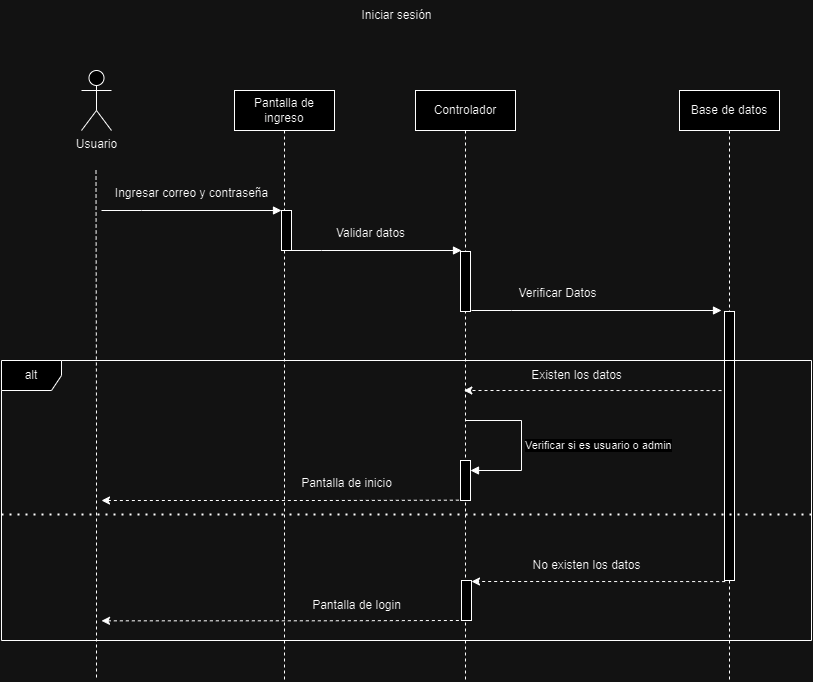

The diagram above was exported from draw.io. Its source (the exported page's mxGraphModel, read from the mxfile embedded in the PNG):
<mxGraphModel dx="1763" dy="810" grid="1" gridSize="10" guides="1" tooltips="1" connect="1" arrows="1" fold="1" page="1" pageScale="1" pageWidth="827" pageHeight="1169" math="0" shadow="0">
  <root>
    <mxCell id="0" />
    <mxCell id="1" parent="0" />
    <mxCell id="JamYL-opH9OEhqvgX6yV-9" style="edgeStyle=orthogonalEdgeStyle;rounded=0;orthogonalLoop=1;jettySize=auto;html=1;dashed=1;endArrow=none;endFill=0;" edge="1" parent="1">
      <mxGeometry relative="1" as="geometry">
        <mxPoint x="95" y="730" as="targetPoint" />
        <mxPoint x="94.5" y="220" as="sourcePoint" />
      </mxGeometry>
    </mxCell>
    <mxCell id="JamYL-opH9OEhqvgX6yV-1" value="Usuario" style="shape=umlActor;verticalLabelPosition=bottom;verticalAlign=top;html=1;" vertex="1" parent="1">
      <mxGeometry x="80" y="120" width="30" height="60" as="geometry" />
    </mxCell>
    <mxCell id="JamYL-opH9OEhqvgX6yV-2" value="Pantalla de ingreso" style="shape=umlLifeline;perimeter=lifelinePerimeter;whiteSpace=wrap;html=1;container=1;dropTarget=0;collapsible=0;recursiveResize=0;outlineConnect=0;portConstraint=eastwest;newEdgeStyle={&quot;edgeStyle&quot;:&quot;elbowEdgeStyle&quot;,&quot;elbow&quot;:&quot;vertical&quot;,&quot;curved&quot;:0,&quot;rounded&quot;:0};" vertex="1" parent="1">
      <mxGeometry x="233" y="140" width="100" height="590" as="geometry" />
    </mxCell>
    <mxCell id="JamYL-opH9OEhqvgX6yV-15" value="" style="html=1;points=[];perimeter=orthogonalPerimeter;outlineConnect=0;targetShapes=umlLifeline;portConstraint=eastwest;newEdgeStyle={&quot;edgeStyle&quot;:&quot;elbowEdgeStyle&quot;,&quot;elbow&quot;:&quot;vertical&quot;,&quot;curved&quot;:0,&quot;rounded&quot;:0};" vertex="1" parent="JamYL-opH9OEhqvgX6yV-2">
      <mxGeometry x="47" y="120" width="10" height="40" as="geometry" />
    </mxCell>
    <mxCell id="JamYL-opH9OEhqvgX6yV-3" value="Controlador" style="shape=umlLifeline;perimeter=lifelinePerimeter;whiteSpace=wrap;html=1;container=1;dropTarget=0;collapsible=0;recursiveResize=0;outlineConnect=0;portConstraint=eastwest;newEdgeStyle={&quot;edgeStyle&quot;:&quot;elbowEdgeStyle&quot;,&quot;elbow&quot;:&quot;vertical&quot;,&quot;curved&quot;:0,&quot;rounded&quot;:0};" vertex="1" parent="1">
      <mxGeometry x="414" y="140" width="100" height="590" as="geometry" />
    </mxCell>
    <mxCell id="JamYL-opH9OEhqvgX6yV-19" value="" style="html=1;points=[];perimeter=orthogonalPerimeter;outlineConnect=0;targetShapes=umlLifeline;portConstraint=eastwest;newEdgeStyle={&quot;edgeStyle&quot;:&quot;elbowEdgeStyle&quot;,&quot;elbow&quot;:&quot;vertical&quot;,&quot;curved&quot;:0,&quot;rounded&quot;:0};" vertex="1" parent="JamYL-opH9OEhqvgX6yV-3">
      <mxGeometry x="45" y="161" width="10" height="60" as="geometry" />
    </mxCell>
    <mxCell id="JamYL-opH9OEhqvgX6yV-41" value="" style="html=1;points=[];perimeter=orthogonalPerimeter;outlineConnect=0;targetShapes=umlLifeline;portConstraint=eastwest;newEdgeStyle={&quot;edgeStyle&quot;:&quot;elbowEdgeStyle&quot;,&quot;elbow&quot;:&quot;vertical&quot;,&quot;curved&quot;:0,&quot;rounded&quot;:0};" vertex="1" parent="JamYL-opH9OEhqvgX6yV-3">
      <mxGeometry x="45" y="370" width="10" height="40" as="geometry" />
    </mxCell>
    <mxCell id="JamYL-opH9OEhqvgX6yV-42" value="Verificar si es usuario o admin" style="html=1;align=left;spacingLeft=2;endArrow=block;rounded=0;edgeStyle=orthogonalEdgeStyle;curved=0;rounded=0;" edge="1" target="JamYL-opH9OEhqvgX6yV-41" parent="JamYL-opH9OEhqvgX6yV-3" source="JamYL-opH9OEhqvgX6yV-3">
      <mxGeometry x="0.03" relative="1" as="geometry">
        <mxPoint x="50" y="250" as="sourcePoint" />
        <Array as="points">
          <mxPoint x="106" y="330" />
          <mxPoint x="106" y="380" />
        </Array>
        <mxPoint as="offset" />
      </mxGeometry>
    </mxCell>
    <mxCell id="JamYL-opH9OEhqvgX6yV-4" value="Base de datos" style="shape=umlLifeline;perimeter=lifelinePerimeter;whiteSpace=wrap;html=1;container=1;dropTarget=0;collapsible=0;recursiveResize=0;outlineConnect=0;portConstraint=eastwest;newEdgeStyle={&quot;edgeStyle&quot;:&quot;elbowEdgeStyle&quot;,&quot;elbow&quot;:&quot;vertical&quot;,&quot;curved&quot;:0,&quot;rounded&quot;:0};" vertex="1" parent="1">
      <mxGeometry x="678" y="140" width="100" height="590" as="geometry" />
    </mxCell>
    <mxCell id="JamYL-opH9OEhqvgX6yV-23" value="" style="html=1;points=[];perimeter=orthogonalPerimeter;outlineConnect=0;targetShapes=umlLifeline;portConstraint=eastwest;newEdgeStyle={&quot;edgeStyle&quot;:&quot;elbowEdgeStyle&quot;,&quot;elbow&quot;:&quot;vertical&quot;,&quot;curved&quot;:0,&quot;rounded&quot;:0};" vertex="1" parent="JamYL-opH9OEhqvgX6yV-4">
      <mxGeometry x="45" y="221" width="10" height="269" as="geometry" />
    </mxCell>
    <mxCell id="JamYL-opH9OEhqvgX6yV-13" value="" style="endArrow=block;endFill=1;html=1;edgeStyle=orthogonalEdgeStyle;align=left;verticalAlign=top;rounded=0;" edge="1" parent="1">
      <mxGeometry x="-1" relative="1" as="geometry">
        <mxPoint x="100" y="260" as="sourcePoint" />
        <mxPoint x="280" y="260" as="targetPoint" />
        <Array as="points">
          <mxPoint x="140" y="260" />
          <mxPoint x="140" y="260" />
        </Array>
      </mxGeometry>
    </mxCell>
    <mxCell id="JamYL-opH9OEhqvgX6yV-17" value="Iniciar sesión" style="text;html=1;align=center;verticalAlign=middle;resizable=0;points=[];autosize=1;strokeColor=none;fillColor=none;" vertex="1" parent="1">
      <mxGeometry x="350" y="50" width="90" height="30" as="geometry" />
    </mxCell>
    <mxCell id="JamYL-opH9OEhqvgX6yV-18" value="Ingresar correo y contraseña" style="text;html=1;align=center;verticalAlign=middle;resizable=0;points=[];autosize=1;strokeColor=none;fillColor=none;" vertex="1" parent="1">
      <mxGeometry x="100" y="228" width="180" height="30" as="geometry" />
    </mxCell>
    <mxCell id="JamYL-opH9OEhqvgX6yV-20" value="" style="endArrow=block;endFill=1;html=1;edgeStyle=orthogonalEdgeStyle;align=left;verticalAlign=top;rounded=0;" edge="1" parent="1">
      <mxGeometry x="-1" relative="1" as="geometry">
        <mxPoint x="280" y="300" as="sourcePoint" />
        <mxPoint x="460" y="300" as="targetPoint" />
        <Array as="points">
          <mxPoint x="320" y="300" />
          <mxPoint x="320" y="300" />
        </Array>
      </mxGeometry>
    </mxCell>
    <mxCell id="JamYL-opH9OEhqvgX6yV-21" value="Validar datos" style="text;html=1;align=center;verticalAlign=middle;resizable=0;points=[];autosize=1;strokeColor=none;fillColor=none;" vertex="1" parent="1">
      <mxGeometry x="324" y="268" width="90" height="30" as="geometry" />
    </mxCell>
    <mxCell id="JamYL-opH9OEhqvgX6yV-22" value="" style="endArrow=block;endFill=1;html=1;edgeStyle=orthogonalEdgeStyle;align=left;verticalAlign=top;rounded=0;" edge="1" parent="1">
      <mxGeometry x="-1" relative="1" as="geometry">
        <mxPoint x="470" y="360" as="sourcePoint" />
        <mxPoint x="720" y="360" as="targetPoint" />
        <Array as="points">
          <mxPoint x="510" y="360" />
          <mxPoint x="510" y="360" />
        </Array>
      </mxGeometry>
    </mxCell>
    <mxCell id="JamYL-opH9OEhqvgX6yV-24" value="Verificar Datos" style="text;html=1;align=center;verticalAlign=middle;resizable=0;points=[];autosize=1;strokeColor=none;fillColor=none;" vertex="1" parent="1">
      <mxGeometry x="506" y="328" width="100" height="30" as="geometry" />
    </mxCell>
    <mxCell id="JamYL-opH9OEhqvgX6yV-43" style="edgeStyle=elbowEdgeStyle;rounded=0;orthogonalLoop=1;jettySize=auto;html=1;elbow=vertical;curved=0;dashed=1;" edge="1" parent="1">
      <mxGeometry relative="1" as="geometry">
        <mxPoint x="720" y="440.06" as="sourcePoint" />
        <mxPoint x="462.33666666666653" y="440.0633333333335" as="targetPoint" />
      </mxGeometry>
    </mxCell>
    <mxCell id="JamYL-opH9OEhqvgX6yV-48" value="" style="group" vertex="1" connectable="0" parent="1">
      <mxGeometry y="410" width="810" height="280" as="geometry" />
    </mxCell>
    <mxCell id="JamYL-opH9OEhqvgX6yV-45" value="alt" style="shape=umlFrame;whiteSpace=wrap;html=1;pointerEvents=0;" vertex="1" parent="JamYL-opH9OEhqvgX6yV-48">
      <mxGeometry width="810.0000000000001" height="280" as="geometry" />
    </mxCell>
    <mxCell id="JamYL-opH9OEhqvgX6yV-47" value="" style="endArrow=none;dashed=1;html=1;dashPattern=1 3;strokeWidth=2;rounded=0;" edge="1" parent="JamYL-opH9OEhqvgX6yV-48">
      <mxGeometry width="50" height="50" relative="1" as="geometry">
        <mxPoint y="154" as="sourcePoint" />
        <mxPoint x="810.0000000000001" y="154" as="targetPoint" />
      </mxGeometry>
    </mxCell>
    <mxCell id="JamYL-opH9OEhqvgX6yV-44" value="Existen los datos" style="text;html=1;align=center;verticalAlign=middle;resizable=0;points=[];autosize=1;strokeColor=none;fillColor=none;" vertex="1" parent="JamYL-opH9OEhqvgX6yV-48">
      <mxGeometry x="520" width="110" height="30" as="geometry" />
    </mxCell>
    <mxCell id="JamYL-opH9OEhqvgX6yV-50" value="" style="endArrow=none;endFill=0;html=1;edgeStyle=orthogonalEdgeStyle;align=left;verticalAlign=top;rounded=0;startArrow=classic;startFill=1;dashed=1;" edge="1" parent="JamYL-opH9OEhqvgX6yV-48">
      <mxGeometry x="-1" relative="1" as="geometry">
        <mxPoint x="100" y="140" as="sourcePoint" />
        <mxPoint x="460" y="139.65999999999997" as="targetPoint" />
        <Array as="points">
          <mxPoint x="320" y="139.65999999999997" />
          <mxPoint x="320" y="139.65999999999997" />
        </Array>
      </mxGeometry>
    </mxCell>
    <mxCell id="JamYL-opH9OEhqvgX6yV-51" value="Pantalla de inicio" style="text;html=1;align=center;verticalAlign=middle;resizable=0;points=[];autosize=1;strokeColor=none;fillColor=none;" vertex="1" parent="JamYL-opH9OEhqvgX6yV-48">
      <mxGeometry x="290" y="108" width="110" height="30" as="geometry" />
    </mxCell>
    <mxCell id="JamYL-opH9OEhqvgX6yV-52" style="edgeStyle=elbowEdgeStyle;rounded=0;orthogonalLoop=1;jettySize=auto;html=1;elbow=vertical;curved=0;dashed=1;" edge="1" parent="JamYL-opH9OEhqvgX6yV-48" target="JamYL-opH9OEhqvgX6yV-55">
      <mxGeometry relative="1" as="geometry">
        <mxPoint x="723.66" y="221.09000000000003" as="sourcePoint" />
        <mxPoint x="465.99666666666656" y="221.09333333333348" as="targetPoint" />
      </mxGeometry>
    </mxCell>
    <mxCell id="JamYL-opH9OEhqvgX6yV-53" value="No existen los datos" style="text;html=1;align=center;verticalAlign=middle;resizable=0;points=[];autosize=1;strokeColor=none;fillColor=none;" vertex="1" parent="JamYL-opH9OEhqvgX6yV-48">
      <mxGeometry x="520" y="190" width="130" height="30" as="geometry" />
    </mxCell>
    <mxCell id="JamYL-opH9OEhqvgX6yV-55" value="" style="html=1;points=[];perimeter=orthogonalPerimeter;outlineConnect=0;targetShapes=umlLifeline;portConstraint=eastwest;newEdgeStyle={&quot;edgeStyle&quot;:&quot;elbowEdgeStyle&quot;,&quot;elbow&quot;:&quot;vertical&quot;,&quot;curved&quot;:0,&quot;rounded&quot;:0};" vertex="1" parent="JamYL-opH9OEhqvgX6yV-48">
      <mxGeometry x="460" y="220" width="10" height="40" as="geometry" />
    </mxCell>
    <mxCell id="JamYL-opH9OEhqvgX6yV-57" value="" style="endArrow=none;endFill=0;html=1;edgeStyle=orthogonalEdgeStyle;align=left;verticalAlign=top;rounded=0;startArrow=classic;startFill=1;dashed=1;" edge="1" parent="JamYL-opH9OEhqvgX6yV-48">
      <mxGeometry x="-1" relative="1" as="geometry">
        <mxPoint x="100" y="260.34000000000003" as="sourcePoint" />
        <mxPoint x="460" y="260" as="targetPoint" />
        <Array as="points">
          <mxPoint x="320" y="260" />
          <mxPoint x="320" y="260" />
        </Array>
      </mxGeometry>
    </mxCell>
    <mxCell id="JamYL-opH9OEhqvgX6yV-58" value="Pantalla de login" style="text;html=1;align=center;verticalAlign=middle;resizable=0;points=[];autosize=1;strokeColor=none;fillColor=none;" vertex="1" parent="JamYL-opH9OEhqvgX6yV-48">
      <mxGeometry x="300" y="230" width="110" height="30" as="geometry" />
    </mxCell>
  </root>
</mxGraphModel>